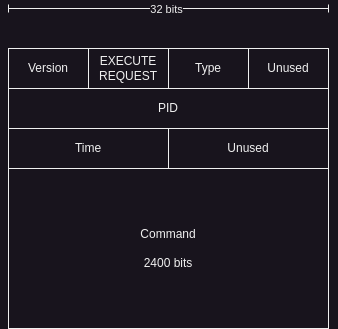

The diagram above was exported from draw.io. Its source (the exported page's mxGraphModel, read from the mxfile embedded in the PNG):
<mxGraphModel dx="1434" dy="762" grid="1" gridSize="10" guides="1" tooltips="1" connect="1" arrows="1" fold="1" page="1" pageScale="1" pageWidth="850" pageHeight="1100" math="0" shadow="0">
  <root>
    <mxCell id="0" />
    <mxCell id="1" parent="0" />
    <mxCell id="bsIoLu6r5RE1Wi2aMlBi-8" value="&lt;div&gt;Command&lt;/div&gt;&lt;div&gt;&lt;br&gt;&lt;/div&gt;&lt;div&gt;2400 bits&lt;br&gt;&lt;/div&gt;" style="rounded=0;whiteSpace=wrap;html=1;movable=1;resizable=1;rotatable=1;deletable=1;editable=1;locked=0;connectable=1;container=0;" parent="1" vertex="1">
      <mxGeometry x="160" y="240" width="320" height="160" as="geometry" />
    </mxCell>
    <mxCell id="R871W4DGiWs_J8z6yGdy-1" value="&lt;div&gt;Version&lt;/div&gt;" style="rounded=0;whiteSpace=wrap;html=1;" parent="1" vertex="1">
      <mxGeometry x="160" y="120" width="80" height="40" as="geometry" />
    </mxCell>
    <mxCell id="R871W4DGiWs_J8z6yGdy-2" value="" style="endArrow=baseDash;html=1;rounded=0;startArrow=baseDash;startFill=0;endFill=0;" parent="1" edge="1">
      <mxGeometry width="50" height="50" relative="1" as="geometry">
        <mxPoint x="160" y="80" as="sourcePoint" />
        <mxPoint x="480" y="80" as="targetPoint" />
      </mxGeometry>
    </mxCell>
    <mxCell id="R871W4DGiWs_J8z6yGdy-3" value="32 bits" style="edgeLabel;html=1;align=center;verticalAlign=middle;resizable=0;points=[];" parent="R871W4DGiWs_J8z6yGdy-2" vertex="1" connectable="0">
      <mxGeometry x="-0.0218" relative="1" as="geometry">
        <mxPoint as="offset" />
      </mxGeometry>
    </mxCell>
    <mxCell id="R871W4DGiWs_J8z6yGdy-4" value="EXECUTE&lt;div&gt;REQUEST&lt;/div&gt;" style="rounded=0;whiteSpace=wrap;html=1;" parent="1" vertex="1">
      <mxGeometry x="240" y="120" width="80" height="40" as="geometry" />
    </mxCell>
    <mxCell id="R871W4DGiWs_J8z6yGdy-5" value="Type" style="rounded=0;whiteSpace=wrap;html=1;" parent="1" vertex="1">
      <mxGeometry x="320" y="120" width="80" height="40" as="geometry" />
    </mxCell>
    <mxCell id="R871W4DGiWs_J8z6yGdy-6" value="Unused" style="rounded=0;whiteSpace=wrap;html=1;" parent="1" vertex="1">
      <mxGeometry x="400" y="120" width="80" height="40" as="geometry" />
    </mxCell>
    <mxCell id="R871W4DGiWs_J8z6yGdy-7" value="PID" style="rounded=0;whiteSpace=wrap;html=1;" parent="1" vertex="1">
      <mxGeometry x="160" y="160" width="320" height="40" as="geometry" />
    </mxCell>
    <mxCell id="t3sWoRgEd8-f2TUCVlMX-1" value="Time" style="rounded=0;whiteSpace=wrap;html=1;" vertex="1" parent="1">
      <mxGeometry x="160" y="200" width="160" height="40" as="geometry" />
    </mxCell>
    <mxCell id="t3sWoRgEd8-f2TUCVlMX-2" value="Unused" style="rounded=0;whiteSpace=wrap;html=1;" vertex="1" parent="1">
      <mxGeometry x="320" y="200" width="160" height="40" as="geometry" />
    </mxCell>
  </root>
</mxGraphModel>